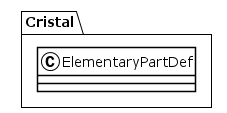

The diagram above was rendered by PlantUML. Its source (embedded in the PNG):
@startuml
!theme plain
package Cristal {
class ElementaryPartDef {
}
}
@enduml